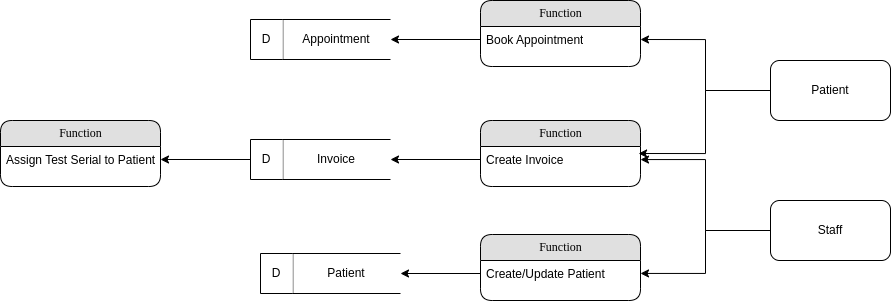

The diagram above was exported from draw.io. Its source (the exported page's mxGraphModel, read from the mxfile embedded in the PNG):
<mxGraphModel dx="1687" dy="996" grid="1" gridSize="10" guides="1" tooltips="1" connect="1" arrows="1" fold="1" page="1" pageScale="1" pageWidth="1100" pageHeight="850" background="none" math="0" shadow="0">
  <root>
    <mxCell id="0" />
    <mxCell id="1" parent="0" />
    <mxCell id="21ea969265ad0168-10" value="Function" style="swimlane;html=1;fontStyle=0;childLayout=stackLayout;horizontal=1;startSize=26;fillColor=#e0e0e0;horizontalStack=0;resizeParent=1;resizeLast=0;collapsible=1;marginBottom=0;swimlaneFillColor=#ffffff;align=center;rounded=1;shadow=0;comic=0;labelBackgroundColor=none;strokeWidth=1;fontFamily=Verdana;fontSize=12" parent="1" vertex="1">
      <mxGeometry x="550" y="120" width="160" height="66" as="geometry" />
    </mxCell>
    <mxCell id="cqkOlEQzFFetZSYizw9G-21" value="Create Invoice" style="text;html=1;strokeColor=none;fillColor=none;spacingLeft=4;spacingRight=4;whiteSpace=wrap;overflow=hidden;rotatable=0;points=[[0,0.5],[1,0.5]];portConstraint=eastwest;" parent="21ea969265ad0168-10" vertex="1">
      <mxGeometry y="26" width="160" height="26" as="geometry" />
    </mxCell>
    <mxCell id="haGlynVTkO7k7WEb9Bc8-13" style="edgeStyle=orthogonalEdgeStyle;rounded=0;orthogonalLoop=1;jettySize=auto;html=1;exitX=0;exitY=0.5;exitDx=0;exitDy=0;" edge="1" parent="1" source="cqkOlEQzFFetZSYizw9G-22" target="haGlynVTkO7k7WEb9Bc8-8">
      <mxGeometry relative="1" as="geometry" />
    </mxCell>
    <mxCell id="haGlynVTkO7k7WEb9Bc8-20" style="edgeStyle=orthogonalEdgeStyle;rounded=0;orthogonalLoop=1;jettySize=auto;html=1;exitX=0;exitY=0.5;exitDx=0;exitDy=0;" edge="1" parent="1" source="cqkOlEQzFFetZSYizw9G-22" target="cqkOlEQzFFetZSYizw9G-21">
      <mxGeometry relative="1" as="geometry" />
    </mxCell>
    <mxCell id="cqkOlEQzFFetZSYizw9G-22" value="Staff" style="rounded=1;whiteSpace=wrap;html=1;" parent="1" vertex="1">
      <mxGeometry x="840" y="200" width="120" height="60" as="geometry" />
    </mxCell>
    <mxCell id="haGlynVTkO7k7WEb9Bc8-12" style="edgeStyle=orthogonalEdgeStyle;rounded=0;orthogonalLoop=1;jettySize=auto;html=1;exitX=0;exitY=0.5;exitDx=0;exitDy=0;entryX=1;entryY=0.5;entryDx=0;entryDy=0;" edge="1" parent="1" source="cqkOlEQzFFetZSYizw9G-24" target="cqkOlEQzFFetZSYizw9G-45">
      <mxGeometry relative="1" as="geometry" />
    </mxCell>
    <mxCell id="haGlynVTkO7k7WEb9Bc8-14" style="edgeStyle=orthogonalEdgeStyle;rounded=0;orthogonalLoop=1;jettySize=auto;html=1;exitX=0;exitY=0.5;exitDx=0;exitDy=0;entryX=0.988;entryY=0.269;entryDx=0;entryDy=0;entryPerimeter=0;" edge="1" parent="1" source="cqkOlEQzFFetZSYizw9G-24" target="cqkOlEQzFFetZSYizw9G-21">
      <mxGeometry relative="1" as="geometry" />
    </mxCell>
    <mxCell id="cqkOlEQzFFetZSYizw9G-24" value="Patient" style="rounded=1;whiteSpace=wrap;html=1;" parent="1" vertex="1">
      <mxGeometry x="840" y="60" width="120" height="60" as="geometry" />
    </mxCell>
    <mxCell id="cqkOlEQzFFetZSYizw9G-44" value="Function" style="swimlane;html=1;fontStyle=0;childLayout=stackLayout;horizontal=1;startSize=26;fillColor=#e0e0e0;horizontalStack=0;resizeParent=1;resizeLast=0;collapsible=1;marginBottom=0;swimlaneFillColor=#ffffff;align=center;rounded=1;shadow=0;comic=0;labelBackgroundColor=none;strokeWidth=1;fontFamily=Verdana;fontSize=12" parent="1" vertex="1">
      <mxGeometry x="550" width="160" height="66" as="geometry" />
    </mxCell>
    <mxCell id="cqkOlEQzFFetZSYizw9G-45" value="Book Appointment" style="text;html=1;strokeColor=none;fillColor=none;spacingLeft=4;spacingRight=4;whiteSpace=wrap;overflow=hidden;rotatable=0;points=[[0,0.5],[1,0.5]];portConstraint=eastwest;" parent="cqkOlEQzFFetZSYizw9G-44" vertex="1">
      <mxGeometry y="26" width="160" height="26" as="geometry" />
    </mxCell>
    <mxCell id="U20U7TwA7OnTqE7gZRX7-8" value="" style="group" parent="1" vertex="1" connectable="0">
      <mxGeometry x="320" y="19" width="140" height="40" as="geometry" />
    </mxCell>
    <mxCell id="U20U7TwA7OnTqE7gZRX7-6" value="Appointment" style="html=1;dashed=0;whiteSpace=wrap;shape=partialRectangle;right=0;" parent="U20U7TwA7OnTqE7gZRX7-8" vertex="1">
      <mxGeometry x="32.30769230769231" width="107.6923076923077" height="40" as="geometry" />
    </mxCell>
    <mxCell id="U20U7TwA7OnTqE7gZRX7-7" value="D" style="html=1;dashed=0;whiteSpace=wrap;shape=partialRectangle;right=0;" parent="U20U7TwA7OnTqE7gZRX7-8" vertex="1">
      <mxGeometry width="32.30769230769231" height="40" as="geometry" />
    </mxCell>
    <mxCell id="haGlynVTkO7k7WEb9Bc8-1" value="" style="group" vertex="1" connectable="0" parent="1">
      <mxGeometry x="320" y="139" width="140" height="40" as="geometry" />
    </mxCell>
    <mxCell id="haGlynVTkO7k7WEb9Bc8-2" value="Invoice" style="html=1;dashed=0;whiteSpace=wrap;shape=partialRectangle;right=0;" vertex="1" parent="haGlynVTkO7k7WEb9Bc8-1">
      <mxGeometry x="32.30769230769231" width="107.6923076923077" height="40" as="geometry" />
    </mxCell>
    <mxCell id="haGlynVTkO7k7WEb9Bc8-3" value="D" style="html=1;dashed=0;whiteSpace=wrap;shape=partialRectangle;right=0;" vertex="1" parent="haGlynVTkO7k7WEb9Bc8-1">
      <mxGeometry width="32.30769230769231" height="40" as="geometry" />
    </mxCell>
    <mxCell id="haGlynVTkO7k7WEb9Bc8-5" value="Function" style="swimlane;html=1;fontStyle=0;childLayout=stackLayout;horizontal=1;startSize=26;fillColor=#e0e0e0;horizontalStack=0;resizeParent=1;resizeLast=0;collapsible=1;marginBottom=0;swimlaneFillColor=#ffffff;align=center;rounded=1;shadow=0;comic=0;labelBackgroundColor=none;strokeWidth=1;fontFamily=Verdana;fontSize=12" vertex="1" parent="1">
      <mxGeometry x="70" y="120" width="160" height="66" as="geometry" />
    </mxCell>
    <mxCell id="haGlynVTkO7k7WEb9Bc8-6" value="Assign Test Serial to Patient" style="text;html=1;strokeColor=none;fillColor=none;spacingLeft=4;spacingRight=4;whiteSpace=wrap;overflow=hidden;rotatable=0;points=[[0,0.5],[1,0.5]];portConstraint=eastwest;" vertex="1" parent="haGlynVTkO7k7WEb9Bc8-5">
      <mxGeometry y="26" width="160" height="26" as="geometry" />
    </mxCell>
    <mxCell id="haGlynVTkO7k7WEb9Bc8-7" value="Function" style="swimlane;html=1;fontStyle=0;childLayout=stackLayout;horizontal=1;startSize=26;fillColor=#e0e0e0;horizontalStack=0;resizeParent=1;resizeLast=0;collapsible=1;marginBottom=0;swimlaneFillColor=#ffffff;align=center;rounded=1;shadow=0;comic=0;labelBackgroundColor=none;strokeWidth=1;fontFamily=Verdana;fontSize=12" vertex="1" parent="1">
      <mxGeometry x="550" y="234" width="160" height="66" as="geometry" />
    </mxCell>
    <mxCell id="haGlynVTkO7k7WEb9Bc8-8" value="Create/Update Patient" style="text;html=1;strokeColor=none;fillColor=none;spacingLeft=4;spacingRight=4;whiteSpace=wrap;overflow=hidden;rotatable=0;points=[[0,0.5],[1,0.5]];portConstraint=eastwest;" vertex="1" parent="haGlynVTkO7k7WEb9Bc8-7">
      <mxGeometry y="26" width="160" height="26" as="geometry" />
    </mxCell>
    <mxCell id="haGlynVTkO7k7WEb9Bc8-9" value="" style="group" vertex="1" connectable="0" parent="1">
      <mxGeometry x="330" y="253" width="140" height="40" as="geometry" />
    </mxCell>
    <mxCell id="haGlynVTkO7k7WEb9Bc8-10" value="Patient" style="html=1;dashed=0;whiteSpace=wrap;shape=partialRectangle;right=0;" vertex="1" parent="haGlynVTkO7k7WEb9Bc8-9">
      <mxGeometry x="32.30769230769231" width="107.6923076923077" height="40" as="geometry" />
    </mxCell>
    <mxCell id="haGlynVTkO7k7WEb9Bc8-11" value="D" style="html=1;dashed=0;whiteSpace=wrap;shape=partialRectangle;right=0;" vertex="1" parent="haGlynVTkO7k7WEb9Bc8-9">
      <mxGeometry width="32.30769230769231" height="40" as="geometry" />
    </mxCell>
    <mxCell id="haGlynVTkO7k7WEb9Bc8-16" style="edgeStyle=orthogonalEdgeStyle;rounded=0;orthogonalLoop=1;jettySize=auto;html=1;exitX=0;exitY=0.5;exitDx=0;exitDy=0;" edge="1" parent="1" source="haGlynVTkO7k7WEb9Bc8-8" target="haGlynVTkO7k7WEb9Bc8-10">
      <mxGeometry relative="1" as="geometry" />
    </mxCell>
    <mxCell id="haGlynVTkO7k7WEb9Bc8-17" style="edgeStyle=orthogonalEdgeStyle;rounded=0;orthogonalLoop=1;jettySize=auto;html=1;exitX=0;exitY=0.5;exitDx=0;exitDy=0;" edge="1" parent="1" source="cqkOlEQzFFetZSYizw9G-21" target="haGlynVTkO7k7WEb9Bc8-2">
      <mxGeometry relative="1" as="geometry" />
    </mxCell>
    <mxCell id="haGlynVTkO7k7WEb9Bc8-18" style="edgeStyle=orthogonalEdgeStyle;rounded=0;orthogonalLoop=1;jettySize=auto;html=1;exitX=0;exitY=0.5;exitDx=0;exitDy=0;" edge="1" parent="1" source="cqkOlEQzFFetZSYizw9G-45" target="U20U7TwA7OnTqE7gZRX7-6">
      <mxGeometry relative="1" as="geometry" />
    </mxCell>
    <mxCell id="haGlynVTkO7k7WEb9Bc8-19" style="edgeStyle=orthogonalEdgeStyle;rounded=0;orthogonalLoop=1;jettySize=auto;html=1;exitX=0;exitY=0.5;exitDx=0;exitDy=0;" edge="1" parent="1" source="haGlynVTkO7k7WEb9Bc8-3" target="haGlynVTkO7k7WEb9Bc8-6">
      <mxGeometry relative="1" as="geometry" />
    </mxCell>
  </root>
</mxGraphModel>